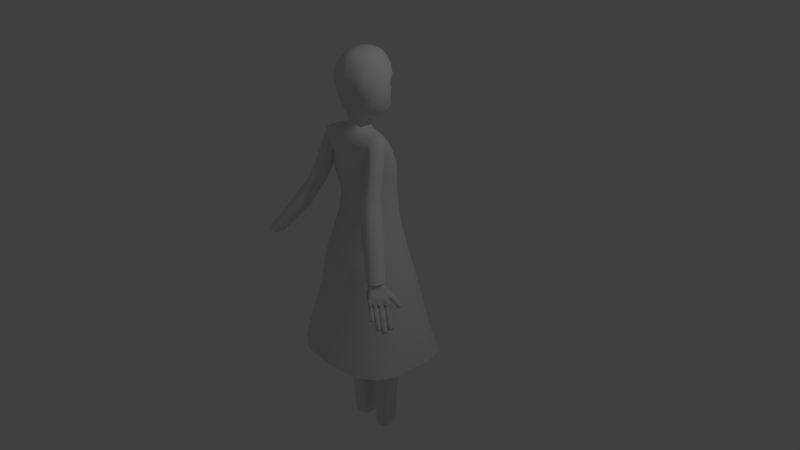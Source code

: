 # Source: girl4.2.blend  (saved by Blender 2.76.0; exported with 4.5.12 LTS)
import bpy
from mathutils import Matrix  # noqa: F401  (used for matrix-valued properties, if any)

bpy.ops.wm.read_factory_settings(use_empty=True)
scene = bpy.context.scene
scene.name = 'Scene'

# ---- collections
col_collection_1 = bpy.data.collections.new('Collection 1'); scene.collection.children.link(col_collection_1)

# ---- world
world_world = bpy.data.worlds.new('World'); scene.world = world_world
world_world.color = (0.05088, 0.05088, 0.05088)
world_world.use_sun_shadow = False
world_world.sun_shadow_jitter_overblur = 0.0
world_world.cycles.sampling_method = 'MANUAL'
world_world.cycles.sample_map_resolution = 256

# ---- cameras
cam_camera = bpy.data.cameras.new('Camera')
cam_camera.clip_end = 100.0
cam_camera.lens = 35.0
cam_camera.sensor_width = 32.0
cam_camera.sensor_height = 18.0
cam_camera.ortho_scale = 7.314
cam_camera.dof.focus_distance = 0.0
cam_camera.dof.aperture_fstop = 128.0

# ---- lights
light_lamp = bpy.data.lights.new('Lamp', 'POINT')
light_lamp.transmission_factor = 0.0
light_lamp.cutoff_distance = 30.0
light_lamp.energy = 100.0
light_lamp.shadow_buffer_clip_start = 1.001
light_lamp.shadow_soft_size = 0.1
light_lamp.shadow_maximum_resolution = 0.006
light_lamp.use_absolute_resolution = True
light_lamp.cycles.use_multiple_importance_sampling = False

# ---- meshes
me_plane_002 = bpy.data.meshes.new('Plane.002')
me_plane_002.from_pydata([(1.186, 0.02748, 0.625), (1.113, 0.1311, 0.6585), (1.161, 0.009783, 0.6253), (1.086, 0.1141, 0.6664), (1.15, -0.005424, 0.6427), (1.074, 0.09885, 0.6838), (1.158, -0.009232, 0.667), (1.082, 0.09504, 0.7081), (1.181, 0.0005885, 0.6839), (1.109, 0.0972, 0.7272), (1.205, 0.01829, 0.6836), (1.129, 0.1226, 0.7247), (1.216, 0.03349, 0.6662), (1.141, 0.1378, 0.7073), (1.208, 0.0373, 0.6419), (1.133, 0.1416, 0.683), (1.14, 0.0924, 0.6496), (1.184, 0.01214, 0.6536), (1.121, 0.07752, 0.652), (1.109, 0.06184, 0.6699), (1.118, 0.05791, 0.695), (1.135, 0.06467, 0.7104), (1.16, 0.08292, 0.71), (1.172, 0.0986, 0.6921), (1.164, 0.1025, 0.667), (1.14, 0.04215, 0.638), (1.129, 0.02677, 0.6556), (1.137, 0.02292, 0.6801), (1.158, 0.032, 0.6967), (1.183, 0.04989, 0.6964), (1.194, 0.06527, 0.6788), (1.186, 0.06912, 0.6542), (1.163, 0.05919, 0.6371), (1.147, 0.02951, 0.6331), (1.136, 0.0143, 0.6505), (1.144, 0.01049, 0.6748), (1.166, 0.02031, 0.6917), (1.19, 0.03801, 0.6913), (1.202, 0.05322, 0.6739), (1.194, 0.05703, 0.6497), (1.171, 0.0472, 0.6327), (1.191, 0.03723, 0.686), (1.203, 0.02145, 0.6798), (1.212, 0.03362, 0.6658), (1.2, 0.0494, 0.6721), (1.205, 0.03667, 0.6464), (1.194, 0.05245, 0.6526), (1.194, 0.0397, 0.6909), (1.207, 0.02116, 0.6836), (1.218, 0.03545, 0.6672), (1.205, 0.05398, 0.6745), (1.211, 0.03903, 0.6444), (1.197, 0.05756, 0.6517), (1.165, 0.05537, 0.636), (1.141, 0.03768, 0.6363), (1.13, 0.02247, 0.6537), (1.138, 0.01866, 0.678), (1.16, 0.02848, 0.6949), (1.185, 0.04618, 0.6946), (1.196, 0.06139, 0.6772), (1.188, 0.0652, 0.6529), (1.161, 0.06152, 0.6384), (1.137, 0.04382, 0.6387), (1.125, 0.02862, 0.6561), (1.133, 0.02481, 0.6804), (1.156, 0.03463, 0.6973), (1.18, 0.05233, 0.697), (1.192, 0.06753, 0.6796), (1.184, 0.07134, 0.6553), (1.143, 0.08652, 0.6482), (1.119, 0.06882, 0.6486), (1.107, 0.05361, 0.666), (1.115, 0.0498, 0.6903), (1.138, 0.05962, 0.7072), (1.162, 0.07732, 0.7068), (1.173, 0.09253, 0.6894), (1.166, 0.09634, 0.6652), (1.136, 0.09561, 0.6518), (1.101, 0.0627, 0.6696), (1.131, 0.06872, 0.7108), (1.112, 0.07791, 0.6522), (1.108, 0.0589, 0.6938), (1.155, 0.08641, 0.7104), (1.167, 0.1016, 0.693), (1.159, 0.1054, 0.6687), (1.246, -0.1897, 0.821), (1.135, 0.03952, 0.7567), (1.219, -0.2027, 0.8221), (1.107, 0.02655, 0.7578), (1.2, -0.2065, 0.8412), (1.083, 0.01947, 0.7749), (1.201, -0.1989, 0.8671), (1.083, 0.03024, 0.8121), (1.221, -0.1844, 0.8847), (1.107, 0.04397, 0.8201), (1.248, -0.1714, 0.8837), (1.136, 0.05786, 0.8194), (1.267, -0.1676, 0.8646), (1.155, 0.06166, 0.8003), (1.266, -0.1752, 0.8386), (1.154, 0.05407, 0.7744), (1.179, -0.04875, 0.781), (1.235, -0.1908, 0.8536), (1.157, -0.05876, 0.7841), (1.138, -0.06268, 0.8038), (1.138, -0.05484, 0.8306), (1.153, -0.04321, 0.8468), (1.181, -0.02983, 0.8457), (1.2, -0.02591, 0.826), (1.2, -0.03375, 0.7992), (1.187, -0.1329, 0.8031), (1.168, -0.1368, 0.8224), (1.169, -0.1291, 0.8486), (1.187, -0.1152, 0.8659), (1.215, -0.1021, 0.8649), (1.234, -0.09827, 0.8456), (1.233, -0.1059, 0.8193), (1.213, -0.1207, 0.8015), (1.198, -0.1593, 0.8099), (1.179, -0.1631, 0.829), (1.18, -0.1555, 0.855), (1.2, -0.141, 0.8726), (1.227, -0.128, 0.8715), (1.246, -0.1242, 0.8524), (1.245, -0.1318, 0.8265), (1.225, -0.1464, 0.8089), (1.23, -0.1334, 0.8678), (1.246, -0.1681, 0.8776), (1.262, -0.1651, 0.8623), (1.245, -0.1304, 0.8525), (1.261, -0.1712, 0.8415), (1.244, -0.1365, 0.8318), (1.231, -0.1277, 0.8716), (1.251, -0.1685, 0.883), (1.268, -0.1649, 0.8651), (1.249, -0.1242, 0.8536), (1.268, -0.172, 0.8407), (1.248, -0.1313, 0.8292), (1.217, -0.1284, 0.8038), (1.189, -0.1414, 0.8049), (1.171, -0.1452, 0.824), (1.171, -0.1376, 0.8499), (1.191, -0.123, 0.8676), (1.218, -0.1101, 0.8665), (1.237, -0.1063, 0.8474), (1.236, -0.1139, 0.8214), (1.21, -0.1149, 0.8), (1.183, -0.1279, 0.8011), (1.164, -0.1317, 0.8202), (1.165, -0.1241, 0.8461), (1.184, -0.1095, 0.8638), (1.212, -0.09654, 0.8627), (1.23, -0.09274, 0.8436), (1.23, -0.1003, 0.8177), (1.183, -0.05993, 0.7846), (1.156, -0.07291, 0.7857), (1.137, -0.07671, 0.8048), (1.138, -0.06911, 0.8307), (1.158, -0.05456, 0.8484), (1.185, -0.04159, 0.8473), (1.204, -0.03779, 0.8282), (1.203, -0.04539, 0.8022), (1.173, -0.03994, 0.779), (1.127, -0.05672, 0.7992), (1.148, -0.03457, 0.8428), (1.146, -0.05292, 0.7801), (1.128, -0.04912, 0.8251), (1.175, -0.0216, 0.8417), (1.194, -0.0178, 0.8226), (1.193, -0.0254, 0.7966), (1.117, -0.06845, 0.9886), (1.05, 0.06851, 0.9484), (1.092, -0.08053, 0.9885), (1.029, 0.05568, 0.94), (1.076, -0.08426, 1.004), (0.9997, 0.05728, 0.9609), (1.078, -0.07746, 1.025), (1.007, 0.06737, 0.9843), (1.096, -0.06411, 1.04), (1.026, 0.08071, 0.9995), (1.121, -0.05203, 1.04), (1.05, 0.09279, 0.9996), (1.137, -0.0483, 1.025), (1.067, 0.09652, 0.9846), (1.136, -0.0551, 1.004), (1.065, 0.08972, 0.9632), (1.075, 0.02077, 0.9632), (1.107, -0.06878, 1.015), (1.055, 0.01143, 0.965), (1.038, 0.007586, 0.9805), (1.04, 0.0146, 1.003), (1.054, 0.02525, 1.016), (1.079, 0.03771, 1.016), (1.096, 0.04156, 1.001), (1.094, 0.03454, 0.9789), (1.073, -0.03618, 0.9766), (1.056, -0.03996, 0.9918), (1.058, -0.03308, 1.013), (1.075, -0.02037, 1.028), (1.1, -0.008153, 1.028), (1.117, -0.00438, 1.013), (1.115, -0.01126, 0.9916), (1.096, -0.02476, 0.9762), (1.079, -0.05314, 0.9808), (1.063, -0.05687, 0.9958), (1.064, -0.05007, 1.017), (1.083, -0.03672, 1.032), (1.108, -0.02464, 1.033), (1.124, -0.02091, 1.017), (1.122, -0.02771, 0.9961), (1.104, -0.04106, 0.9809), (1.109, -0.02833, 1.029), (1.12, -0.05026, 1.035), (1.133, -0.04727, 1.023), (1.122, -0.02535, 1.017), (1.132, -0.05272, 1.006), (1.121, -0.03079, 1.0), (1.111, -0.02398, 1.033), (1.124, -0.04972, 1.04), (1.139, -0.04622, 1.026), (1.126, -0.02048, 1.018), (1.137, -0.05261, 1.006), (1.125, -0.02687, 0.9984), (1.098, -0.02971, 0.9777), (1.073, -0.04179, 0.9776), (1.057, -0.04552, 0.9926), (1.059, -0.03872, 1.014), (1.077, -0.02537, 1.029), (1.102, -0.01329, 1.029), (1.118, -0.009561, 1.014), (1.117, -0.01636, 0.9929), (1.094, -0.02117, 0.9753), (1.069, -0.03325, 0.9752), (1.053, -0.03698, 0.9903), (1.055, -0.03018, 1.012), (1.073, -0.01683, 1.027), (1.098, -0.004755, 1.027), (1.114, -0.001024, 1.012), (1.113, -0.007825, 0.9905), (1.077, 0.01354, 0.9656), (1.052, 0.001465, 0.9655), (1.036, -0.002266, 0.9805), (1.038, 0.004535, 1.002), (1.056, 0.01788, 1.017), (1.081, 0.02996, 1.017), (1.097, 0.03369, 1.002), (1.096, 0.02689, 0.9808), (1.071, 0.02617, 0.9621), (1.03, 0.01036, 0.977), (1.05, 0.03051, 1.014), (1.046, 0.01409, 0.9619), (1.031, 0.01716, 0.9984), (1.075, 0.04259, 1.014), (1.091, 0.04632, 0.9986), (1.089, 0.03952, 0.9773), (1.19, -0.1739, 0.9526), (1.078, 0.05218, 0.8881), (1.165, -0.186, 0.9537), (1.056, 0.03884, 0.8796), (1.147, -0.1895, 0.9719), (1.03, 0.03668, 0.9056), (1.148, -0.1824, 0.9965), (1.137, 0.04104, 0.7577), (1.166, -0.1688, 1.013), (1.086, 0.03176, 0.813), (1.191, -0.1567, 1.012), (1.08, 0.07274, 0.9476), (1.209, -0.1532, 0.9938), (1.097, 0.07625, 0.9294), (1.209, -0.1603, 0.9692), (1.097, 0.06913, 0.9049), (1.123, -0.03283, 0.9126), (1.179, -0.1751, 0.9836), (1.102, -0.04215, 0.9157), (1.084, -0.04577, 0.9344), (1.085, -0.03843, 0.9597), (1.098, -0.02758, 0.9749), (1.124, -0.01511, 0.9738), (1.143, -0.01149, 0.9551), (1.142, -0.01883, 0.9297), (1.133, -0.1162, 0.9347), (1.115, -0.1198, 0.9531), (1.115, -0.1126, 0.9779), (1.133, -0.09963, 0.9942), (1.158, -0.08741, 0.9931), (1.176, -0.08385, 0.9747), (1.176, -0.09105, 0.9499), (1.157, -0.1048, 0.9331), (1.144, -0.1426, 0.9416), (1.126, -0.1461, 0.9597), (1.127, -0.139, 0.9843), (1.145, -0.1254, 1.001), (1.17, -0.1133, 0.9998), (1.188, -0.1098, 0.9816), (1.187, -0.1169, 0.957), (1.169, -0.1305, 0.9405), (1.173, -0.1187, 0.9963), (1.19, -0.1534, 1.006), (1.204, -0.1506, 0.9915), (1.187, -0.1158, 0.9818), (1.204, -0.1563, 0.9719), (1.187, -0.1215, 0.9621), (1.174, -0.1131, 0.9998), (1.194, -0.1539, 1.011), (1.211, -0.1506, 0.9942), (1.191, -0.1098, 0.9827), (1.21, -0.1573, 0.9711), (1.19, -0.1165, 0.9597), (1.16, -0.1125, 0.9354), (1.135, -0.1246, 0.9365), (1.117, -0.1281, 0.9547), (1.118, -0.121, 0.9793), (1.136, -0.1074, 0.9958), (1.162, -0.09533, 0.9947), (1.179, -0.09182, 0.9766), (1.179, -0.09893, 0.952), (1.154, -0.09898, 0.9316), (1.128, -0.1111, 0.9327), (1.111, -0.1146, 0.9509), (1.111, -0.1075, 0.9755), (1.129, -0.09389, 0.9921), (1.155, -0.0818, 0.9909), (1.173, -0.07829, 0.9728), (1.172, -0.08541, 0.9482), (1.127, -0.04398, 0.9162), (1.102, -0.05607, 0.9173), (1.084, -0.05958, 0.9355), (1.084, -0.05247, 0.9601), (1.103, -0.03889, 0.9766), (1.128, -0.0268, 0.9755), (1.146, -0.02329, 0.9573), (1.145, -0.03041, 0.9328), (1.117, -0.02397, 0.9106), (1.074, -0.03957, 0.9299), (1.093, -0.01888, 0.971), (1.092, -0.03606, 0.9117), (1.075, -0.03246, 0.9544), (1.118, -0.006797, 0.9699), (1.136, -0.003282, 0.9517), (1.136, -0.0104, 0.9272), (1.232, -0.2173, 0.8926), (1.11, 0.04549, 0.821), (1.204, -0.2302, 0.8943), (1.086, 0.02099, 0.7758), (1.185, -0.2339, 0.9151), (1.052, 0.02318, 0.8401), (1.185, -0.2261, 0.9427), (1.11, 0.02807, 0.7587), (1.204, -0.2115, 0.961), (1.133, 0.1154, 0.7889), (1.232, -0.1986, 0.9592), (1.105, 0.06172, 0.8863), (1.251, -0.1949, 0.9385), (1.124, 0.06538, 0.8655), (1.251, -0.2027, 0.9109), (1.124, 0.05764, 0.8379), (1.156, -0.05728, 0.8472), (1.219, -0.2187, 0.9277), (1.133, -0.06723, 0.851), (1.113, -0.071, 0.8724), (1.113, -0.06303, 0.9009), (1.127, -0.05134, 0.9177), (1.156, -0.03802, 0.9159), (1.176, -0.03424, 0.8945), (1.176, -0.04222, 0.8661), (1.168, -0.1511, 0.8727), (1.148, -0.1548, 0.8937), (1.148, -0.147, 0.9216), (1.166, -0.1331, 0.9396), (1.194, -0.12, 0.9378), (1.214, -0.1163, 0.9169), (1.214, -0.1241, 0.889), (1.194, -0.1389, 0.8705), (1.18, -0.181, 0.8805), (1.161, -0.1846, 0.9013), (1.161, -0.1769, 0.9289), (1.18, -0.1623, 0.9472), (1.208, -0.1494, 0.9454), (1.227, -0.1457, 0.9247), (1.227, -0.1534, 0.8971), (1.208, -0.168, 0.8788), (1.211, -0.1554, 0.9416), (1.23, -0.1948, 0.9526), (1.246, -0.1919, 0.936), (1.226, -0.1525, 0.925), (1.246, -0.1981, 0.9139), (1.226, -0.1587, 0.9029), (1.212, -0.1493, 0.9454), (1.235, -0.1955, 0.9584), (1.253, -0.1921, 0.9389), (1.23, -0.1458, 0.9259), (1.253, -0.1994, 0.913), (1.23, -0.1531, 0.9), (1.198, -0.1476, 0.8731), (1.17, -0.1606, 0.8748), (1.151, -0.1642, 0.8955), (1.151, -0.1565, 0.9231), (1.17, -0.1419, 0.9414), (1.198, -0.129, 0.9397), (1.217, -0.1253, 0.919), (1.217, -0.133, 0.8914), (1.19, -0.1323, 0.8688), (1.163, -0.1452, 0.8705), (1.143, -0.1489, 0.8912), (1.143, -0.1411, 0.9188), (1.163, -0.1265, 0.9371), (1.19, -0.1136, 0.9354), (1.21, -0.11, 0.9147), (1.21, -0.1177, 0.8871), (1.16, -0.0699, 0.8513), (1.132, -0.08281, 0.853), (1.113, -0.08648, 0.8738), (1.113, -0.07874, 0.9013), (1.132, -0.06414, 0.9196), (1.16, -0.05122, 0.9179), (1.179, -0.04756, 0.8972), (1.179, -0.05529, 0.8696), (1.149, -0.0472, 0.8449), (1.102, -0.06378, 0.8674), (1.121, -0.04144, 0.9133), (1.121, -0.06011, 0.8467), (1.102, -0.05604, 0.895), (1.149, -0.02852, 0.9116), (1.168, -0.02486, 0.8908), (1.168, -0.03259, 0.8632), (1.158, 0.06318, 0.8012), (1.157, 0.05559, 0.7753), (1.053, 0.07003, 0.9493), (1.031, 0.0572, 0.9409), (1.002, 0.0588, 0.9618), (1.01, 0.06889, 0.9852), (1.028, 0.08223, 1.0), (1.053, 0.09431, 1.001), (1.069, 0.09804, 0.9855), (1.112, 0.09327, 0.7453), (1.081, 0.0537, 0.8891), (1.058, 0.04035, 0.8805), (1.032, 0.0382, 0.9065), (1.061, 0.08398, 0.8007), (1.1, 0.07777, 0.9304), (1.096, 0.09903, 0.814), (1.055, 0.0247, 0.841), (1.066, 0.07649, 0.7655), (1.127, 0.0669, 0.8664), (1.085, 0.08029, 0.7464), (1.132, 0.1078, 0.7629), (1.039, 0.1288, 0.9409), (1.006, 0.1094, 0.9286), (0.9828, 0.1143, 0.9515), (0.9844, 0.1211, 0.9729), (1.003, 0.1345, 0.9881), (1.028, 0.1465, 0.9882), (1.044, 0.1503, 0.9731), (1.06, 0.1086, 0.8783), (1.033, 0.09258, 0.8681), (1.013, 0.09371, 0.8962), (1.075, 0.13, 0.918), (1.035, 0.08021, 0.8307), (1.102, 0.1191, 0.8541), (1.114, 0.1512, 0.7815), (1.101, 0.1054, 0.7347), (1.023, 0.1175, 0.8177), (1.093, 0.1582, 0.8422), (1.053, 0.1131, 0.7521), (1.064, 0.1123, 0.7302), (1.111, 0.1399, 0.7468), (1.041, 0.1743, 0.9328), (0.9904, 0.1447, 0.9144), (1.077, 0.1843, 0.8299), (0.986, 0.1707, 0.9797), (1.099, 0.1783, 0.7722), (1.013, 0.1496, 0.8179), (1.112, 0.1025, 0.7316), (1.034, 0.1402, 0.7492), (1.039, 0.1362, 0.7254), (1.11, 0.1776, 0.7504), (1.027, 0.202, 0.9228), (0.977, 0.1724, 0.9047), (0.9765, 0.2023, 0.9769), (1.015, 0.2686, 0.7051), (0.9723, 0.2516, 0.7182), (1.062, 0.2146, 0.8228), (1.085, 0.2092, 0.7655), (0.9999, 0.1813, 0.8116), (1.048, 0.2017, 0.6977), (1.021, 0.1718, 0.743), (1.026, 0.1722, 0.7116), (1.072, 0.2154, 0.7054), (1.012, 0.2302, 0.908), (0.9684, 0.2032, 0.8874), (0.9549, 0.2268, 0.96), (0.9603, 0.2663, 0.79), (1.038, 0.2936, 0.7534), (1.041, 0.2531, 0.8096), (1.065, 0.2502, 0.7604), (0.9735, 0.2172, 0.7995), (1.038, 0.224, 0.7126), (0.9962, 0.2088, 0.7315), (0.9881, 0.2671, 0.8949), (0.9419, 0.2391, 0.8753), (0.9461, 0.2659, 0.9286), (1.017, 0.2959, 0.7964), (1.078, 0.1044, 0.7285), (1.127, 0.1315, 0.7404), (1.054, 0.1283, 0.7237), (1.116, 0.1623, 0.7366), (1.087, 0.1685, 0.6676), (1.05, 0.1576, 0.6931), (1.107, 0.1831, 0.6852), (0.9642, 0.3099, 0.8817), (0.9176, 0.282, 0.863), (0.9234, 0.3085, 0.9123)], [], [(77, 80, 3, 1), (80, 78, 5, 3), (78, 81, 7, 5), (81, 79, 9, 7), (79, 82, 11, 9), (82, 83, 13, 11), (83, 84, 15, 13), (84, 77, 1, 15), (75, 76, 24, 23), (12, 17, 0, 14), (2, 0, 17, 4), (76, 69, 16, 24), (4, 17, 8, 6), (10, 8, 17, 12), (74, 75, 23, 22), (73, 74, 22, 21), (72, 73, 21, 20), (71, 72, 20, 19), (70, 71, 19, 18), (69, 70, 18, 16), (53, 54, 25, 32), (54, 55, 26, 25), (55, 56, 27, 26), (56, 57, 28, 27), (57, 58, 29, 28), (58, 59, 30, 29), (60, 53, 32, 31), (59, 60, 31, 30), (10, 42, 41, 37), (14, 0, 40, 39), (37, 41, 44, 38), (8, 10, 37, 36), (6, 8, 36, 35), (4, 6, 35, 34), (2, 4, 34, 33), (0, 2, 33, 40), (45, 51, 49, 43), (44, 50, 52, 46), (38, 44, 46, 39), (12, 43, 42, 10), (39, 46, 45, 14), (14, 45, 43, 12), (49, 51, 52, 50), (48, 49, 50, 47), (43, 49, 48, 42), (41, 47, 50, 44), (46, 52, 51, 45), (42, 48, 47, 41), (38, 39, 60, 59), (39, 40, 53, 60), (37, 38, 59, 58), (36, 37, 58, 57), (35, 36, 57, 56), (34, 35, 56, 55), (33, 34, 55, 54), (40, 33, 54, 53), (32, 25, 62, 61), (25, 26, 63, 62), (26, 27, 64, 63), (27, 28, 65, 64), (28, 29, 66, 65), (29, 30, 67, 66), (31, 32, 61, 68), (30, 31, 68, 67), (61, 62, 70, 69), (62, 63, 71, 70), (63, 64, 72, 71), (64, 65, 73, 72), (65, 66, 74, 73), (66, 67, 75, 74), (68, 61, 69, 76), (67, 68, 76, 75), (24, 16, 77, 84), (23, 24, 84, 83), (22, 23, 83, 82), (21, 22, 82, 79), (20, 21, 79, 81), (19, 20, 81, 78), (18, 19, 78, 80), (16, 18, 80, 77), (162, 165, 88, 86), (165, 163, 90, 88), (163, 166, 92, 90), (166, 164, 94, 92), (164, 167, 96, 94), (167, 168, 98, 96), (168, 169, 100, 98), (169, 162, 86, 100), (160, 161, 109, 108), (97, 102, 85, 99), (87, 85, 102, 89), (161, 154, 101, 109), (89, 102, 93, 91), (95, 93, 102, 97), (159, 160, 108, 107), (158, 159, 107, 106), (157, 158, 106, 105), (156, 157, 105, 104), (155, 156, 104, 103), (154, 155, 103, 101), (138, 139, 110, 117), (139, 140, 111, 110), (140, 141, 112, 111), (141, 142, 113, 112), (142, 143, 114, 113), (143, 144, 115, 114), (145, 138, 117, 116), (144, 145, 116, 115), (95, 127, 126, 122), (99, 85, 125, 124), (122, 126, 129, 123), (93, 95, 122, 121), (91, 93, 121, 120), (89, 91, 120, 119), (87, 89, 119, 118), (85, 87, 118, 125), (130, 136, 134, 128), (129, 135, 137, 131), (123, 129, 131, 124), (97, 128, 127, 95), (124, 131, 130, 99), (99, 130, 128, 97), (134, 136, 137, 135), (133, 134, 135, 132), (128, 134, 133, 127), (126, 132, 135, 129), (131, 137, 136, 130), (127, 133, 132, 126), (123, 124, 145, 144), (124, 125, 138, 145), (122, 123, 144, 143), (121, 122, 143, 142), (120, 121, 142, 141), (119, 120, 141, 140), (118, 119, 140, 139), (125, 118, 139, 138), (117, 110, 147, 146), (110, 111, 148, 147), (111, 112, 149, 148), (112, 113, 150, 149), (113, 114, 151, 150), (114, 115, 152, 151), (116, 117, 146, 153), (115, 116, 153, 152), (146, 147, 155, 154), (147, 148, 156, 155), (148, 149, 157, 156), (149, 150, 158, 157), (150, 151, 159, 158), (151, 152, 160, 159), (153, 146, 154, 161), (152, 153, 161, 160), (109, 101, 162, 169), (108, 109, 169, 168), (107, 108, 168, 167), (106, 107, 167, 164), (105, 106, 164, 166), (104, 105, 166, 163), (103, 104, 163, 165), (101, 103, 165, 162), (247, 250, 173, 171), (250, 248, 175, 173), (248, 251, 177, 175), (251, 249, 179, 177), (249, 252, 181, 179), (252, 253, 183, 181), (253, 254, 185, 183), (254, 247, 171, 185), (245, 246, 194, 193), (182, 187, 170, 184), (172, 170, 187, 174), (246, 239, 186, 194), (174, 187, 178, 176), (180, 178, 187, 182), (244, 245, 193, 192), (243, 244, 192, 191), (242, 243, 191, 190), (241, 242, 190, 189), (240, 241, 189, 188), (239, 240, 188, 186), (223, 224, 195, 202), (224, 225, 196, 195), (225, 226, 197, 196), (226, 227, 198, 197), (227, 228, 199, 198), (228, 229, 200, 199), (230, 223, 202, 201), (229, 230, 201, 200), (180, 212, 211, 207), (184, 170, 210, 209), (207, 211, 214, 208), (178, 180, 207, 206), (176, 178, 206, 205), (174, 176, 205, 204), (172, 174, 204, 203), (170, 172, 203, 210), (215, 221, 219, 213), (214, 220, 222, 216), (208, 214, 216, 209), (182, 213, 212, 180), (209, 216, 215, 184), (184, 215, 213, 182), (219, 221, 222, 220), (218, 219, 220, 217), (213, 219, 218, 212), (211, 217, 220, 214), (216, 222, 221, 215), (212, 218, 217, 211), (208, 209, 230, 229), (209, 210, 223, 230), (207, 208, 229, 228), (206, 207, 228, 227), (205, 206, 227, 226), (204, 205, 226, 225), (203, 204, 225, 224), (210, 203, 224, 223), (202, 195, 232, 231), (195, 196, 233, 232), (196, 197, 234, 233), (197, 198, 235, 234), (198, 199, 236, 235), (199, 200, 237, 236), (201, 202, 231, 238), (200, 201, 238, 237), (231, 232, 240, 239), (232, 233, 241, 240), (233, 234, 242, 241), (234, 235, 243, 242), (235, 236, 244, 243), (236, 237, 245, 244), (238, 231, 239, 246), (237, 238, 246, 245), (194, 186, 247, 254), (193, 194, 254, 253), (192, 193, 253, 252), (191, 192, 252, 249), (190, 191, 249, 251), (189, 190, 251, 248), (188, 189, 248, 250), (186, 188, 250, 247), (332, 335, 258, 256), (335, 333, 260, 258), (171, 427, 185), (417, 420, 92, 94), (420, 418, 345, 92), (337, 338, 268, 266), (338, 339, 270, 268), (339, 332, 256, 270), (330, 331, 279, 278), (267, 272, 255, 269), (257, 255, 272, 259), (331, 324, 271, 279), (259, 272, 263, 261), (265, 263, 272, 267), (329, 330, 278, 277), (328, 329, 277, 276), (327, 328, 276, 275), (326, 327, 275, 274), (325, 326, 274, 273), (324, 325, 273, 271), (308, 309, 280, 287), (309, 310, 281, 280), (310, 311, 282, 281), (311, 312, 283, 282), (312, 313, 284, 283), (313, 314, 285, 284), (315, 308, 287, 286), (314, 315, 286, 285), (265, 297, 296, 292), (269, 255, 295, 294), (292, 296, 299, 293), (263, 265, 292, 291), (261, 263, 291, 290), (259, 261, 290, 289), (257, 259, 289, 288), (255, 257, 288, 295), (300, 306, 304, 298), (299, 305, 307, 301), (293, 299, 301, 294), (267, 298, 297, 265), (294, 301, 300, 269), (269, 300, 298, 267), (304, 306, 307, 305), (303, 304, 305, 302), (298, 304, 303, 297), (296, 302, 305, 299), (301, 307, 306, 300), (297, 303, 302, 296), (293, 294, 315, 314), (294, 295, 308, 315), (292, 293, 314, 313), (291, 292, 313, 312), (290, 291, 312, 311), (289, 290, 311, 310), (288, 289, 310, 309), (295, 288, 309, 308), (287, 280, 317, 316), (280, 281, 318, 317), (281, 282, 319, 318), (282, 283, 320, 319), (283, 284, 321, 320), (284, 285, 322, 321), (286, 287, 316, 323), (285, 286, 323, 322), (316, 317, 325, 324), (317, 318, 326, 325), (318, 319, 327, 326), (319, 320, 328, 327), (320, 321, 329, 328), (321, 322, 330, 329), (323, 316, 324, 331), (322, 323, 331, 330), (279, 271, 332, 339), (278, 279, 339, 338), (277, 278, 338, 337), (276, 277, 337, 334), (275, 276, 334, 336), (274, 275, 336, 333), (273, 274, 333, 335), (271, 273, 335, 332), (334, 337, 266, 171), (421, 419, 256, 258), (336, 334, 171, 173), (424, 417, 94, 355), (418, 421, 258, 345), (422, 423, 353, 351), (423, 424, 355, 353), (345, 441, 264, 92), (415, 416, 364, 363), (352, 357, 340, 354), (342, 340, 357, 344), (416, 409, 356, 364), (344, 357, 348, 346), (350, 348, 357, 352), (414, 415, 363, 362), (413, 414, 362, 361), (412, 413, 361, 360), (411, 412, 360, 359), (410, 411, 359, 358), (409, 410, 358, 356), (393, 394, 365, 372), (394, 395, 366, 365), (395, 396, 367, 366), (396, 397, 368, 367), (397, 398, 369, 368), (398, 399, 370, 369), (400, 393, 372, 371), (399, 400, 371, 370), (350, 382, 381, 377), (354, 340, 380, 379), (377, 381, 384, 378), (348, 350, 377, 376), (346, 348, 376, 375), (344, 346, 375, 374), (342, 344, 374, 373), (340, 342, 373, 380), (385, 391, 389, 383), (384, 390, 392, 386), (378, 384, 386, 379), (352, 383, 382, 350), (379, 386, 385, 354), (354, 385, 383, 352), (389, 391, 392, 390), (388, 389, 390, 387), (383, 389, 388, 382), (381, 387, 390, 384), (386, 392, 391, 385), (382, 388, 387, 381), (378, 379, 400, 399), (379, 380, 393, 400), (377, 378, 399, 398), (376, 377, 398, 397), (375, 376, 397, 396), (374, 375, 396, 395), (373, 374, 395, 394), (380, 373, 394, 393), (372, 365, 402, 401), (365, 366, 403, 402), (366, 367, 404, 403), (367, 368, 405, 404), (368, 369, 406, 405), (369, 370, 407, 406), (371, 372, 401, 408), (370, 371, 408, 407), (401, 402, 410, 409), (402, 403, 411, 410), (403, 404, 412, 411), (404, 405, 413, 412), (405, 406, 414, 413), (406, 407, 415, 414), (408, 401, 409, 416), (407, 408, 416, 415), (364, 356, 417, 424), (363, 364, 424, 423), (362, 363, 423, 422), (361, 362, 422, 419), (360, 361, 419, 421), (359, 360, 421, 418), (358, 359, 418, 420), (356, 358, 420, 417), (333, 336, 173, 260), (419, 422, 351, 256), (173, 428, 437, 260), (179, 431, 430, 177), (90, 343, 347, 88), (100, 426, 425, 98), (185, 427, 433, 183), (256, 435, 270), (270, 435, 439, 268), (175, 429, 428, 173), (347, 444, 434, 262), (258, 436, 441, 345), (355, 341, 443, 353), (353, 443, 435, 351), (260, 437, 436, 258), (266, 427, 171), (181, 432, 431, 179), (92, 264, 343, 90), (86, 262, 426, 100), (351, 435, 256), (177, 430, 429, 175), (432, 451, 450, 431), (88, 347, 262, 86), (94, 341, 355), (268, 439, 427, 266), (183, 433, 432, 181), (96, 341, 94), (98, 425, 341, 96), (441, 457, 438, 264), (443, 458, 453, 435), (433, 452, 451, 432), (426, 445, 349, 425), (439, 456, 446, 427), (343, 442, 444, 347), (262, 434, 445, 426), (437, 455, 454, 436), (427, 446, 452, 433), (429, 448, 447, 428), (425, 349, 440, 341), (430, 449, 448, 429), (436, 454, 457, 441), (264, 438, 442, 343), (341, 440, 458, 443), (431, 450, 449, 430), (428, 447, 455, 437), (435, 453, 456, 439), (458, 462, 453), (453, 462, 466, 456), (465, 475, 470, 459), (442, 463, 464, 444), (447, 467, 455), (455, 467, 461, 454), (445, 465, 459, 349), (349, 459, 462, 440), (438, 461, 463, 442), (469, 478, 477, 467), (454, 461, 457), (495, 491, 480, 497), (462, 468, 476, 466), (444, 464, 460, 434), (456, 466, 446), (434, 460, 465, 445), (451, 469, 450), (446, 466, 452), (440, 462, 458), (449, 469, 467, 448), (448, 467, 447), (457, 461, 438), (459, 470, 468, 462), (464, 502, 472, 460), (467, 477, 471, 461), (497, 480, 479, 496), (461, 471, 473, 463), (484, 506, 507, 486), (463, 473, 474, 464), (452, 466, 469, 451), (477, 489, 483, 471), (471, 483, 485, 473), (465, 503, 505, 475), (478, 490, 489, 477), (474, 504, 502, 464), (468, 481, 488, 476), (475, 487, 482, 470), (470, 482, 481, 468), (473, 485, 486, 474), (494, 492, 501, 493), (498, 509, 511, 500), (493, 501, 509, 498), (483, 495, 497, 485), (489, 499, 495, 483), (490, 500, 499, 489), (486, 496, 484), (481, 493, 498, 488), (485, 497, 496, 486), (482, 494, 493, 481), (488, 498, 500, 490), (475, 505, 508, 487), (486, 507, 504, 474), (460, 472, 503, 465), (487, 508, 506, 484), (505, 13, 15, 508), (507, 3, 5, 504), (504, 5, 7, 502), (503, 11, 13, 505), (506, 1, 3, 507), (472, 9, 11, 503), (502, 7, 9, 472), (508, 15, 1, 506), (450, 469, 449), (466, 476, 478, 469), (500, 511, 510, 499), (476, 488, 490, 478), (499, 510, 491, 495), (484, 496, 487), (496, 479, 492, 494), (487, 496, 494, 482)])
me_plane_002.polygons.foreach_set('use_smooth', [True] * 516)
me_plane_002.use_remesh_preserve_volume = False
me_plane_002.use_remesh_preserve_attributes = False
me_plane_002.use_mirror_vertex_groups = False
me_plane_002.update()
me_plane_001 = bpy.data.meshes.new('Plane.001')
me_plane_001.from_pydata([(0.3266, 0.2057, -0.111), (0.2213, 0.2037, -0.1732), (0.06412, 0.2034, -0.1751), (0.0, 0.2022, -0.181), (0.3563, 0.2085, -0.0308), (0.2152, 0.2093, 0.2789), (0.05972, 0.2093, 0.2899), (0.0, 0.2092, 0.2849), (0.3319, 0.2094, 0.2474), (0.3499, 0.2092, 0.153), (0.3539, 0.2091, 0.09976), (0.3467, 0.05288, -0.1328), (0.2168, 0.05229, -0.1926), (0.06247, 0.05204, -0.2115), (0.0, 0.05123, -0.1992), (0.4331, 0.05561, -0.04321), (0.2203, 0.0562, 0.3393), (0.04781, 0.05619, 0.3111), (0.0, 0.05608, 0.2942), (0.3775, 0.05622, 0.2488), (0.4158, 0.05608, 0.1497), (0.4324, 0.05605, 0.09381), (0.09093, -0.03912, -0.1176), (0.04088, -0.0393, -0.1312), (0.0, -0.03989, -0.1472), (0.1153, -0.0363, 0.2247), (0.03722, -0.03631, 0.2331), (0.0, -0.03639, 0.2393), (0.06273, -0.084, -0.03631), (0.04815, -0.0841, -0.04322), (0.0, -0.06333, -0.05133), (0.04993, -0.08257, 0.1376), (0.05053, -0.08257, 0.1418), (0.0, -0.06155, 0.145), (0.06196, -0.1124, 0.04987), (0.038, -0.1124, 0.04928), (0.0, -0.09145, 0.04816), (0.3377, -0.09078, -0.1551), (0.2078, -0.09089, -0.2079), (0.4241, -0.09027, -0.06551), (0.2113, -0.09016, 0.2595), (0.3685, -0.09016, 0.2265), (0.4068, -0.09018, 0.1274), (0.4234, -0.09019, 0.07152), (0.08194, -0.1079, -0.1399), (0.1063, -0.1074, 0.2024), (0.05375, -0.1163, -0.0586), (0.04094, -0.116, 0.1153), (0.05298, -0.1215, 0.02758), (0.3373, -0.1774, -0.1596), (0.2075, -0.1775, -0.2076), (0.4237, -0.1772, -0.07006), (0.2109, -0.1771, 0.2549), (0.3682, -0.1771, 0.2219), (0.4064, -0.1772, 0.1228), (0.423, -0.1772, 0.06697), (0.08158, -0.185, -0.1444), (0.106, -0.1847, 0.1979), (0.05338, -0.1886, -0.06315), (0.04058, -0.1885, 0.1107), (0.05261, -0.191, 0.02303), (0.3297, -0.3025, -0.1514), (0.2055, -0.3026, -0.1973), (0.4123, -0.3023, -0.06573), (0.2088, -0.3023, 0.2451), (0.3592, -0.3023, 0.2136), (0.3958, -0.3023, 0.1188), (0.4117, -0.3023, 0.06534), (0.08508, -0.3097, -0.1369), (0.1084, -0.3095, 0.1905), (0.05812, -0.3133, -0.05912), (0.04587, -0.3131, 0.1072), (0.05738, -0.3155, 0.02331), (0.332, -0.4233, -0.1455), (0.2118, -0.4234, -0.19), (0.412, -0.4231, -0.06266), (0.215, -0.4231, 0.2382), (0.3606, -0.4231, 0.2076), (0.396, -0.4231, 0.1159), (0.4114, -0.4231, 0.06418), (0.09529, -0.4303, -0.1315), (0.1179, -0.4301, 0.1853), (0.06919, -0.4337, -0.05627), (0.05733, -0.4336, 0.1047), (0.06848, -0.4359, 0.02351), (0.3251, -0.936, -0.1338), (0.213, -0.936, -0.1752), (0.3997, -0.9358, -0.05647), (0.2159, -0.9357, 0.2242), (0.3517, -0.9357, 0.1957), (0.3848, -0.9358, 0.1101), (0.3991, -0.9358, 0.06185), (0.1043, -0.9425, -0.1207), (0.1253, -0.9423, 0.1749), (0.07993, -0.9457, -0.05051), (0.06887, -0.9456, 0.09961), (0.07926, -0.9477, 0.02391), (0.3188, -1.197, -0.1441), (0.214, -1.197, -0.1828), (0.3885, -1.197, -0.07185), (0.2168, -1.197, 0.1904), (0.3437, -1.197, 0.1638), (0.3746, -1.197, 0.08379), (0.3879, -1.197, 0.03871), (0.1124, -1.199, -0.1319), (0.1321, -1.199, 0.1443), (0.08969, -1.2, -0.06628), (0.07935, -1.2, 0.07401), (0.08906, -1.201, 0.003259), (0.3129, -1.254, -0.1623), (0.215, -1.254, -0.1985), (0.378, -1.254, -0.09484), (0.2176, -1.254, 0.1767), (0.3361, -1.254, 0.1252), (0.3649, -1.254, 0.05053), (0.3774, -1.254, 0.008422), (0.1201, -1.256, -0.1509), (0.1385, -1.256, 0.1071), (0.07904, -1.257, -0.08963), (0.06692, -1.257, 0.04138), (0.07355, -1.258, -0.02469), (0.3077, -1.324, -0.14), (0.2024, -1.324, -0.1956), (0.3778, -1.324, -0.06741), (0.2052, -1.324, 0.1961), (0.3327, -1.324, 0.1694), (0.3637, -1.324, 0.089), (0.3772, -1.324, 0.04369), (0.1004, -1.326, -0.1277), (0.1201, -1.326, 0.1498), (0.0775, -1.327, -0.06181), (0.06711, -1.327, 0.07916), (0.07687, -1.328, 0.008068), (0.3253, -1.583, -0.1342), (0.2129, -1.583, -0.1757), (0.4001, -1.583, -0.05668), (0.2159, -1.583, 0.2246), (0.352, -1.583, 0.1961), (0.3851, -1.583, 0.1103), (0.3995, -1.583, 0.06192), (0.104, -1.585, -0.1211), (0.1251, -1.585, 0.1752), (0.07956, -1.586, -0.0507), (0.06848, -1.586, 0.09978), (0.0789, -1.587, 0.02389), (0.3062, -1.836, -0.1115), (0.2094, -1.836, -0.1473), (0.3706, -1.836, -0.04475), (0.212, -1.836, 0.1976), (0.3292, -1.836, 0.173), (0.3577, -1.836, 0.09909), (0.3701, -1.836, 0.05743), (0.1155, -1.838, -0.1002), (0.1337, -1.838, 0.155), (0.09449, -1.839, -0.0396), (0.08494, -1.839, 0.09005), (0.09391, -1.84, 0.02466), (0.2916, -2.084, -0.09656), (0.2051, -2.084, -0.1285), (0.3492, -2.084, -0.03687), (0.2074, -2.084, 0.1798), (0.3122, -2.084, 0.1578), (0.3377, -2.084, 0.0917), (0.3488, -2.084, 0.05446), (0.1212, -2.086, -0.08646), (0.1374, -2.086, 0.1417), (0.1024, -2.087, -0.03227), (0.09385, -2.086, 0.08362), (0.1019, -2.087, 0.02517), (0.2801, -2.262, -0.09656), (0.1936, -2.262, -0.1285), (0.3377, -2.262, -0.03687), (0.1959, -2.262, 0.1798), (0.3007, -2.262, 0.1578), (0.3262, -2.262, 0.0917), (0.3373, -2.262, 0.05446), (0.1097, -2.264, -0.08646), (0.1259, -2.264, 0.1417), (0.09087, -2.265, -0.03227), (0.08233, -2.265, 0.08362), (0.09036, -2.266, 0.02517), (0.2638, -2.544, -0.08847), (0.1829, -2.544, -0.1184), (0.3177, -2.544, -0.03261), (0.185, -2.544, 0.1701), (0.2831, -2.544, 0.1495), (0.307, -2.544, 0.08771), (0.3173, -2.544, 0.05285), (0.1043, -2.546, -0.07901), (0.1195, -2.546, 0.1345), (0.08674, -2.547, -0.02831), (0.07875, -2.547, 0.08014), (0.08626, -2.548, 0.02545)], [], [(4, 10, 21, 15), (8, 5, 16, 19), (0, 4, 15, 11), (1, 0, 11, 12), (9, 8, 19, 20), (5, 6, 17, 16), (2, 1, 12, 13), (10, 9, 20, 21), (6, 7, 18, 17), (3, 2, 13, 14), (16, 17, 26, 25), (14, 13, 23, 24), (17, 18, 27, 26), (13, 12, 22, 23), (26, 27, 33, 32), (24, 23, 29, 30), (25, 26, 32, 31), (23, 22, 28, 29), (29, 28, 34, 35), (30, 29, 35, 36), (32, 33, 36, 35), (31, 32, 35, 34), (31, 34, 48, 47), (21, 20, 42, 43), (25, 31, 47, 45), (15, 21, 43, 39), (16, 25, 45, 40), (28, 22, 44, 46), (19, 16, 40, 41), (22, 12, 38, 44), (11, 15, 39, 37), (34, 28, 46, 48), (12, 11, 37, 38), (20, 19, 41, 42), (40, 45, 57, 52), (42, 41, 53, 54), (48, 46, 58, 60), (38, 37, 49, 50), (44, 38, 50, 56), (43, 42, 54, 55), (47, 48, 60, 59), (37, 39, 51, 49), (45, 47, 59, 57), (39, 43, 55, 51), (41, 40, 52, 53), (46, 44, 56, 58), (58, 56, 68, 70), (52, 57, 69, 64), (54, 53, 65, 66), (60, 58, 70, 72), (50, 49, 61, 62), (56, 50, 62, 68), (55, 54, 66, 67), (59, 60, 72, 71), (49, 51, 63, 61), (57, 59, 71, 69), (51, 55, 67, 63), (53, 52, 64, 65), (65, 64, 76, 77), (70, 68, 80, 82), (64, 69, 81, 76), (66, 65, 77, 78), (72, 70, 82, 84), (62, 61, 73, 74), (68, 62, 74, 80), (67, 66, 78, 79), (71, 72, 84, 83), (61, 63, 75, 73), (69, 71, 83, 81), (63, 67, 79, 75), (77, 76, 88, 89), (82, 80, 92, 94), (76, 81, 93, 88), (78, 77, 89, 90), (84, 82, 94, 96), (74, 73, 85, 86), (80, 74, 86, 92), (79, 78, 90, 91), (83, 84, 96, 95), (73, 75, 87, 85), (81, 83, 95, 93), (75, 79, 91, 87), (87, 91, 103, 99), (89, 88, 100, 101), (94, 92, 104, 106), (88, 93, 105, 100), (90, 89, 101, 102), (96, 94, 106, 108), (86, 85, 97, 98), (92, 86, 98, 104), (91, 90, 102, 103), (95, 96, 108, 107), (85, 87, 99, 97), (93, 95, 107, 105), (99, 103, 115, 111), (101, 100, 112, 113), (106, 104, 116, 118), (100, 105, 117, 112), (102, 101, 113, 114), (108, 106, 118, 120), (98, 97, 109, 110), (104, 98, 110, 116), (103, 102, 114, 115), (107, 108, 120, 119), (97, 99, 111, 109), (105, 107, 119, 117), (117, 119, 131, 129), (111, 115, 127, 123), (113, 112, 124, 125), (118, 116, 128, 130), (112, 117, 129, 124), (114, 113, 125, 126), (120, 118, 130, 132), (110, 109, 121, 122), (116, 110, 122, 128), (115, 114, 126, 127), (119, 120, 132, 131), (109, 111, 123, 121), (121, 123, 135, 133), (129, 131, 143, 141), (123, 127, 139, 135), (125, 124, 136, 137), (130, 128, 140, 142), (124, 129, 141, 136), (126, 125, 137, 138), (132, 130, 142, 144), (122, 121, 133, 134), (128, 122, 134, 140), (127, 126, 138, 139), (131, 132, 144, 143), (143, 144, 156, 155), (133, 135, 147, 145), (141, 143, 155, 153), (135, 139, 151, 147), (137, 136, 148, 149), (142, 140, 152, 154), (136, 141, 153, 148), (138, 137, 149, 150), (144, 142, 154, 156), (134, 133, 145, 146), (140, 134, 146, 152), (139, 138, 150, 151), (151, 150, 162, 163), (155, 156, 168, 167), (145, 147, 159, 157), (153, 155, 167, 165), (147, 151, 163, 159), (149, 148, 160, 161), (154, 152, 164, 166), (148, 153, 165, 160), (150, 149, 161, 162), (156, 154, 166, 168), (146, 145, 157, 158), (152, 146, 158, 164), (163, 162, 174, 175), (167, 168, 180, 179), (157, 159, 171, 169), (165, 167, 179, 177), (159, 163, 175, 171), (161, 160, 172, 173), (166, 164, 176, 178), (160, 165, 177, 172), (162, 161, 173, 174), (168, 166, 178, 180), (158, 157, 169, 170), (164, 158, 170, 176), (176, 170, 182, 188), (175, 174, 186, 187), (179, 180, 192, 191), (169, 171, 183, 181), (177, 179, 191, 189), (171, 175, 187, 183), (173, 172, 184, 185), (178, 176, 188, 190), (172, 177, 189, 184), (174, 173, 185, 186), (180, 178, 190, 192), (170, 169, 181, 182)])
me_plane_001.polygons.foreach_set('use_smooth', [True] * 178)
me_plane_001.use_remesh_preserve_volume = False
me_plane_001.use_remesh_preserve_attributes = False
me_plane_001.use_mirror_vertex_groups = False
me_plane_001.update()
me_plane = bpy.data.meshes.new('Plane')
me_plane.from_pydata([(0.06374, 2.117, -0.2832), (0.03006, 1.996, -0.2687), (0.06065, 1.995, -0.2449), (0.03022, 2.115, -0.2814), (0.0, 1.993, -0.2718), (0.0, 2.104, -0.2733), (0.1283, 2.05, -0.2148), (0.07211, 2.006, -0.2292), (0.1627, 2.003, -0.189), (0.08965, 2.001, -0.2183), (0.0906, 1.958, -0.208), (0.08251, 1.987, -0.2086), (0.03757, 1.956, -0.2315), (0.03245, 1.983, -0.2541), (0.0, 1.959, -0.2456), (0.0, 1.982, -0.273), (0.04166, 2.132, -0.3033), (0.02936, 2.141, -0.3267), (0.0, 2.147, -0.3726), (0.08794, 2.141, -0.259), (0.03213, 2.17, -0.2874), (0.02351, 2.179, -0.3095), (0.0, 2.18, -0.3181), (0.03299, 2.206, -0.2118), (0.01525, 2.221, -0.2928), (0.0, 2.223, -0.3038), (0.04765, 2.321, -0.2792), (0.01886, 2.331, -0.3095), (0.0, 2.331, -0.3075), (0.07432, 2.227, -0.2161), (0.0769, 2.282, -0.2219), (0.104, 2.366, -0.2368), (0.122, 2.318, -0.1709), (0.2283, 2.355, -0.1502), (0.2141, 2.314, -0.1047), (0.3508, 2.274, -0.008604), (0.2376, 2.266, -0.0775), (0.3294, 2.187, -0.01651), (0.2412, 2.208, -0.08227), (0.2022, 2.113, -0.1415), (0.2137, 2.181, -0.1167), (0.1059, 2.17, -0.2562), (0.1224, 2.192, -0.2055), (0.3682, 2.182, 0.06372), (0.1724, 2.09, -0.1751), (0.1995, 2.009, -0.1418), (0.1187, 1.933, -0.1716), (0.0445, 1.92, -0.1935), (0.0, 1.91, -0.2111), (0.236, 2.016, -0.09188), (0.1398, 1.92, -0.1313), (0.05277, 1.895, -0.159), (0.0, 1.88, -0.1664), (0.2743, 2.016, -0.03049), (0.1734, 1.915, -0.0644), (0.05794, 1.888, -0.08526), (0.0, 1.866, -0.09897), (0.3026, 2.009, 0.03885), (0.1942, 1.93, 0.007701), (0.06304, 1.89, -0.007834), (0.0, 1.878, -0.02231), (0.05268, 2.41, -0.2838), (0.02107, 2.406, -0.2997), (0.0, 2.404, -0.302), (0.106, 2.413, -0.2484), (0.2304, 2.403, -0.1689), (0.3272, 2.361, -0.02101), (0.0514, 2.486, -0.2789), (0.02472, 2.484, -0.2786), (0.0, 2.483, -0.2857), (0.1047, 2.482, -0.2526), (0.2291, 2.47, -0.1513), (0.327, 2.437, -0.01505), (0.05708, 2.563, -0.2473), (0.028, 2.563, -0.2616), (0.0, 2.563, -0.2528), (0.1052, 2.557, -0.2108), (0.2157, 2.534, -0.1518), (0.3066, 2.49, -0.01049), (0.07246, 2.652, -0.1572), (0.04274, 2.658, -0.1659), (0.0, 2.662, -0.1749), (0.1253, 2.638, -0.1323), (0.1823, 2.61, -0.08485), (0.2838, 2.562, 0.0224), (0.07107, 2.711, -0.0536), (0.03769, 2.714, -0.05477), (0.0, 2.714, -0.05817), (0.1167, 2.704, -0.04534), (0.1634, 2.676, -0.01749), (0.2171, 2.628, 0.04851), (0.07175, 2.727, 0.06073), (0.04013, 2.732, 0.06088), (0.0, 2.738, 0.0588), (0.1092, 2.715, 0.0665), (0.1625, 2.681, 0.08303), (0.2258, 2.629, 0.07147), (0.06824, 2.704, 0.2221), (0.03433, 2.713, 0.2281), (0.0, 2.711, 0.2326), (0.1076, 2.692, 0.2138), (0.1683, 2.653, 0.1958), (0.2112, 2.62, 0.1823), (0.07762, 2.635, 0.3059), (0.04505, 2.643, 0.3177), (0.0, 2.642, 0.3231), (0.1152, 2.625, 0.2899), (0.1898, 2.619, 0.2525), (0.2423, 2.575, 0.221), (0.3671, 2.273, 0.07168), (0.3596, 2.347, 0.0799), (0.3366, 2.431, 0.08906), (0.3224, 2.481, 0.08854), (0.291, 2.56, 0.1027), (0.07721, 2.568, 0.3489), (0.04455, 2.562, 0.361), (0.0, 2.561, 0.3662), (0.1149, 2.577, 0.3325), (0.1895, 2.575, 0.2878), (0.2502, 2.551, 0.2536), (0.349, 2.175, 0.1288), (0.2938, 2.002, 0.1244), (0.07654, 2.459, 0.3886), (0.3497, 2.267, 0.1369), (0.3391, 2.34, 0.1449), (0.3339, 2.423, 0.1541), (0.3105, 2.474, 0.1536), (0.2918, 2.553, 0.1677), (0.04393, 2.459, 0.4024), (0.0, 2.456, 0.4068), (0.1142, 2.461, 0.3826), (0.1889, 2.463, 0.3611), (0.2877, 2.456, 0.2853), (0.07623, 2.409, 0.4011), (0.04361, 2.409, 0.407), (0.0, 2.405, 0.411), (0.1139, 2.411, 0.392), (0.1885, 2.409, 0.3674), (0.285, 2.416, 0.2901), (0.0757, 2.324, 0.3991), (0.04308, 2.324, 0.4001), (0.0, 2.321, 0.4041), (0.1134, 2.326, 0.3851), (0.188, 2.324, 0.3666), (0.3125, 2.331, 0.2832), (0.07522, 2.249, 0.3698), (0.04259, 2.249, 0.3772), (0.0, 2.245, 0.3812), (0.1129, 2.251, 0.3622), (0.1875, 2.249, 0.3338), (0.3079, 2.256, 0.2603), (0.07463, 2.158, 0.3387), (0.04201, 2.158, 0.3403), (0.0, 2.154, 0.3443), (0.1123, 2.159, 0.3253), (0.1944, 2.156, 0.3198), (0.314, 2.165, 0.2235), (0.07362, 1.999, 0.2954), (0.04099, 1.998, 0.3021), (0.0, 1.995, 0.3068), (0.1113, 2.0, 0.2877), (0.1859, 2.0, 0.2526), (0.2935, 2.006, 0.1852), (0.2032, 1.923, 0.06886), (0.1843, 1.915, 0.04976), (0.07759, 1.912, 0.04037), (0.0, 1.887, 0.02684), (0.1877, 1.962, 0.1181), (0.07122, 1.956, 0.2824), (0.03096, 1.956, 0.288), (0.0, 1.953, 0.2919), (0.1166, 1.957, 0.2659), (0.1774, 1.957, 0.2255), (0.2229, 1.962, 0.1724), (0.1012, 1.873, 0.09547), (0.07304, 1.872, 0.04825), (0.06358, 1.872, 0.03941), (0.0, 1.87, 0.02903), (0.1014, 1.879, 0.1183), (0.07554, 1.88, 0.2708), (0.02626, 1.88, 0.2762), (0.0, 1.88, 0.2803), (0.08825, 1.88, 0.2492), (0.09796, 1.88, 0.2248), (0.1001, 1.88, 0.1675), (0.1134, 1.818, 0.08103), (0.06836, 1.815, 0.04925), (0.05323, 1.814, 0.03878), (0.0, 1.811, 0.0265), (0.1137, 1.829, 0.1167), (0.07236, 1.831, 0.2972), (0.03551, 1.831, 0.2966), (0.0, 1.831, 0.3034), (0.09269, 1.831, 0.2664), (0.1082, 1.831, 0.2035), (0.1116, 1.83, 0.1679), (0.1235, 1.766, 0.07515), (0.0852, 1.766, 0.03828), (0.04843, 1.765, 0.02667), (0.0, 1.764, 0.04007), (0.1311, 1.77, 0.1131), (0.08404, 1.771, 0.3242), (0.04441, 1.771, 0.3376), (0.0, 1.771, 0.3429), (0.1127, 1.771, 0.271), (0.1263, 1.771, 0.2056), (0.1293, 1.771, 0.1432), (0.2675, 1.698, 0.04424), (0.2401, 1.697, 0.01945), (0.04742, 1.697, -0.01131), (0.0, 1.696, -0.01839), (0.3234, 1.712, 0.07991), (0.1614, 1.694, 0.3585), (0.0523, 1.703, 0.3786), (0.0, 1.702, 0.3853), (0.3091, 1.756, 0.2993), (0.3323, 1.76, 0.2027), (0.3373, 1.744, 0.1176), (0.3051, 1.619, 0.0006416), (0.2678, 1.601, -0.04352), (0.06817, 1.601, -0.05505), (0.0, 1.6, -0.05664), (0.3383, 1.637, 0.04865), (0.1785, 1.607, 0.3802), (0.06212, 1.607, 0.3901), (0.0, 1.607, 0.3975), (0.3323, 1.608, 0.3845), (0.3615, 1.647, 0.07264), (0.3305, 1.477, -0.04302), (0.2762, 1.476, -0.104), (0.06028, 1.476, -0.1232), (0.0, 1.475, -0.1293), (0.3413, 1.482, 0.04814), (0.1735, 1.482, 0.379), (0.06558, 1.482, 0.3908), (0.0, 1.482, 0.3996), (0.309, 1.451, 0.3221), (0.3318, 1.429, 0.1915), (0.337, 1.424, 0.07384), (0.3323, 1.316, -0.09664), (0.2769, 1.315, -0.1638), (0.07298, 1.315, -0.1849), (0.0, 1.314, -0.1849), (0.3433, 1.32, 0.003794), (0.1809, 1.321, 0.3683), (0.08023, 1.321, 0.3814), (0.0, 1.321, 0.391), (0.3167, 1.321, 0.3313), (0.3364, 1.321, 0.2202), (0.3407, 1.321, 0.07716), (0.3159, 1.162, -0.1195), (0.2605, 1.161, -0.1862), (0.08785, 1.16, -0.2072), (0.0, 1.159, -0.2109), (0.3269, 1.166, -0.01979), (0.1834, 1.167, 0.3566), (0.07826, 1.167, 0.3695), (0.0, 1.167, 0.3791), (0.3003, 1.167, 0.3198), (0.32, 1.167, 0.2094), (0.3243, 1.167, 0.08621), (0.2995, 0.9118, -0.1436), (0.2441, 0.9109, -0.2058), (0.1224, 0.9105, -0.2254), (0.0, 0.9092, -0.2484), (0.3105, 0.9161, -0.05052), (0.1878, 0.917, 0.2872), (0.09307, 0.917, 0.2993), (0.0, 0.9168, 0.3082), (0.2838, 0.917, 0.2529), (0.3035, 0.9168, 0.1866), (0.3078, 0.9168, 0.09187), (0.3547, 0.608, -0.1341), (0.2852, 0.6071, -0.1963), (0.1426, 0.6067, -0.2159), (0.0, 0.6054, -0.2389), (0.3657, 0.6123, -0.04106), (0.2118, 0.6132, 0.2967), (0.1104, 0.6132, 0.3087), (0.0, 0.613, 0.3177), (0.3391, 0.6132, 0.2624), (0.3588, 0.613, 0.1757), (0.3631, 0.613, 0.1013), (0.4529, 0.1662, -0.1796), (0.3424, 0.1652, -0.2737), (0.2036, 0.1648, -0.3033), (0.0, 0.1636, -0.3381), (0.4639, 0.1705, -0.03886), (0.2882, 0.1767, 0.4893), (0.1313, 0.1714, 0.4901), (0.0, 0.1712, 0.5036), (0.4355, 0.1714, 0.3803), (0.457, 0.1712, 0.2643), (0.4612, 0.1712, 0.1317), (0.5036, -0.07845, -0.2326), (0.3792, -0.09656, -0.3064), (0.2108, -0.09696, -0.3393), (0.0, -0.09824, -0.3779), (0.5621, -0.09135, -0.04565), (0.3221, -0.09042, 0.5214), (0.1617, -0.09043, 0.5417), (0.0, -0.09062, 0.5567), (0.4953, -0.09039, 0.409), (0.5551, -0.09061, 0.2909), (0.5594, -0.09066, 0.1345), (0.3669, 1.751, 0.3083), (0.37, 1.747, 0.2122), (0.3779, 1.74, 0.1192), (0.3564, 1.601, 0.3724), (0.3777, 1.657, 0.1024), (0.3448, 1.446, 0.3456), (0.3394, 1.434, 0.1927), (0.3529, 1.489, 0.09835), (0.417, 1.721, 0.3132), (0.4277, 1.722, 0.2279), (0.434, 1.713, 0.1654), (0.3906, 1.584, 0.3855), (0.4091, 1.642, 0.1123), (0.3528, 1.432, 0.3767), (0.34, 1.432, 0.1986), (0.3691, 1.472, 0.121), (0.4528, 1.625, 0.3431), (0.4558, 1.625, 0.2564), (0.458, 1.618, 0.1898), (0.4153, 1.533, 0.4051), (0.4245, 1.578, 0.1347), (0.3638, 1.436, 0.3974), (0.3328, 1.398, 0.2461), (0.374, 1.453, 0.1478), (0.5144, 1.314, 0.4313), (0.526, 1.313, 0.3522), (0.5198, 1.311, 0.2854), (0.4679, 1.278, 0.4653), (0.4732, 1.297, 0.2329), (0.3825, 1.251, 0.4604), (0.348, 1.239, 0.3346), (0.3934, 1.256, 0.253), (0.5769, 1.08, 0.5224), (0.5921, 1.079, 0.4407), (0.5827, 1.079, 0.3698), (0.5187, 1.067, 0.549), (0.5288, 1.072, 0.3148), (0.4222, 1.056, 0.5448), (0.3842, 1.052, 0.4197), (0.434, 1.057, 0.3385), (0.6028, 1.019, 0.5474), (0.6188, 1.018, 0.4642), (0.6087, 1.017, 0.3915), (0.5418, 1.009, 0.5732), (0.5528, 1.012, 0.3353), (0.4422, 1.001, 0.5691), (0.4031, 0.9977, 0.4422), (0.4543, 1.001, 0.3599), (0.6288, 0.9708, 0.5688), (0.6451, 0.9698, 0.4849), (0.6348, 0.9696, 0.4115), (0.5669, 0.9616, 0.5945), (0.5782, 0.9642, 0.3548), (0.466, 0.9543, 0.5904), (0.4265, 0.9518, 0.4626), (0.4783, 0.9545, 0.3798), (0.7601, 0.7493, 0.661), (0.7796, 0.7483, 0.5767), (0.7672, 0.7482, 0.5027), (0.6865, 0.7423, 0.6861), (0.7002, 0.7436, 0.4457), (0.5675, 0.7365, 0.682), (0.521, 0.7348, 0.554), (0.582, 0.7364, 0.4711), (1.031, 0.3148, 0.878), (1.046, 0.3138, 0.8034), (1.036, 0.3139, 0.7376), (0.9737, 0.3116, 0.8991), (0.9847, 0.3109, 0.687), (0.8822, 0.3087, 0.8956), (0.8465, 0.3083, 0.7829), (0.8932, 0.3081, 0.7099), (0.6, -0.4704, -0.2787), (0.4174, -0.4886, -0.3623), (0.2261, -0.489, -0.3995), (0.0, -0.4904, -0.4432), (0.6372, -0.4829, -0.06721), (0.3716, -0.4819, 0.5746), (0.1949, -0.4819, 0.5975), (0.0, -0.4821, 0.6145), (0.5498, -0.4629, 0.4515), (0.6297, -0.4821, 0.3137), (0.6344, -0.4821, 0.1375), (0.6771, -0.8253, -0.3203), (0.4649, -0.8512, -0.444), (0.248, -0.8517, -0.4876), (0.0, -0.8531, -0.5387), (0.763, -0.8455, -0.09871), (0.4195, -0.8445, 0.6523), (0.2103, -0.8445, 0.6792), (0.0, -0.8447, 0.6991), (0.6326, -0.8272, 0.5236), (0.7494, -0.8447, 0.3471), (0.7578, -0.8448, 0.1393), (0.7692, -1.319, -0.4235), (0.5295, -1.301, -0.5942), (0.2683, -1.301, -0.6766), (0.0, -1.303, -0.713), (0.8506, -1.308, -0.136), (0.4969, -1.294, 0.781), (0.2276, -1.294, 0.8147), (0.0, -1.294, 0.8397), (0.7222, -1.29, 0.6174), (0.8322, -1.294, 0.3981), (0.8363, -1.294, 0.1467)], [], [(4, 5, 3, 1), (3, 0, 2, 1), (0, 6, 7, 2), (6, 8, 9, 7), (8, 10, 11, 9), (10, 12, 13, 11), (12, 14, 15, 13), (5, 18, 17, 3), (3, 17, 16, 0), (16, 20, 19, 0), (18, 22, 21, 17), (17, 21, 20, 16), (22, 25, 24, 21), (21, 24, 23, 20), (25, 28, 27, 24), (24, 27, 26, 23), (26, 30, 29, 23), (26, 31, 32, 30), (31, 33, 34, 32), (33, 35, 36, 34), (35, 37, 38, 36), (37, 39, 40, 38), (39, 41, 42, 40), (23, 29, 42, 41), (8, 45, 46, 10), (19, 20, 23, 41), (10, 46, 47, 12), (6, 44, 45, 8), (12, 47, 48, 14), (0, 19, 44, 6), (41, 39, 44, 19), (46, 50, 51, 47), (50, 54, 55, 51), (47, 51, 52, 48), (45, 49, 50, 46), (44, 39, 49, 45), (54, 58, 59, 55), (51, 55, 56, 52), (49, 53, 54, 50), (39, 37, 53, 49), (53, 57, 58, 54), (55, 59, 60, 56), (37, 43, 57, 53), (27, 62, 61, 26), (33, 65, 66, 35), (28, 63, 62, 27), (26, 61, 64, 31), (31, 64, 65, 33), (63, 69, 68, 62), (65, 71, 72, 66), (61, 67, 70, 64), (62, 68, 67, 61), (64, 70, 71, 65), (69, 75, 74, 68), (71, 77, 78, 72), (67, 73, 76, 70), (68, 74, 73, 67), (70, 76, 77, 71), (75, 81, 80, 74), (77, 83, 84, 78), (73, 79, 82, 76), (74, 80, 79, 73), (76, 82, 83, 77), (81, 87, 86, 80), (83, 89, 90, 84), (79, 85, 88, 82), (80, 86, 85, 79), (82, 88, 89, 83), (87, 93, 92, 86), (89, 95, 96, 90), (85, 91, 94, 88), (86, 92, 91, 85), (88, 94, 95, 89), (93, 99, 98, 92), (95, 101, 102, 96), (91, 97, 100, 94), (92, 98, 97, 91), (94, 100, 101, 95), (101, 107, 108, 102), (97, 103, 106, 100), (98, 104, 103, 97), (100, 106, 107, 101), (99, 105, 104, 98), (84, 113, 112, 78), (66, 110, 109, 35), (72, 111, 110, 66), (78, 112, 111, 72), (35, 109, 43, 37), (84, 90, 96, 113), (105, 116, 115, 104), (107, 118, 119, 108), (103, 114, 117, 106), (104, 115, 114, 103), (106, 117, 118, 107), (111, 125, 124, 110), (102, 108, 119, 127), (112, 126, 125, 111), (110, 124, 123, 109), (109, 123, 120, 43), (43, 120, 121, 57), (113, 127, 126, 112), (96, 102, 127, 113), (116, 129, 128, 115), (118, 131, 132, 119), (114, 122, 130, 117), (115, 128, 122, 114), (117, 130, 131, 118), (131, 137, 138, 132), (128, 134, 133, 122), (122, 133, 136, 130), (130, 136, 137, 131), (129, 135, 134, 128), (137, 143, 144, 138), (133, 139, 142, 136), (134, 140, 139, 133), (136, 142, 143, 137), (135, 141, 140, 134), (143, 149, 150, 144), (139, 145, 148, 142), (140, 146, 145, 139), (142, 148, 149, 143), (141, 147, 146, 140), (149, 155, 156, 150), (145, 151, 154, 148), (146, 152, 151, 145), (148, 154, 155, 149), (147, 153, 152, 146), (155, 161, 162, 156), (151, 157, 160, 154), (152, 158, 157, 151), (154, 160, 161, 155), (153, 159, 158, 152), (126, 127, 119, 132), (125, 126, 132, 138), (124, 125, 138, 144), (123, 124, 144, 150), (120, 123, 150, 156), (121, 120, 156, 162), (161, 160, 171, 172), (58, 57, 163, 164), (60, 59, 165, 166), (157, 158, 169, 168), (59, 58, 164, 165), (162, 161, 172, 173), (158, 159, 170, 169), (57, 121, 167, 163), (160, 157, 168, 171), (121, 162, 173, 167), (169, 170, 181, 180), (166, 165, 176, 177), (167, 173, 184, 178), (171, 168, 179, 182), (163, 167, 178, 174), (164, 163, 174, 175), (172, 171, 182, 183), (168, 169, 180, 179), (165, 164, 175, 176), (173, 172, 183, 184), (176, 175, 186, 187), (184, 183, 194, 195), (180, 181, 192, 191), (177, 176, 187, 188), (178, 184, 195, 189), (182, 179, 190, 193), (174, 178, 189, 185), (175, 174, 185, 186), (183, 182, 193, 194), (179, 180, 191, 190), (194, 193, 204, 205), (190, 191, 202, 201), (187, 186, 197, 198), (195, 194, 205, 206), (191, 192, 203, 202), (188, 187, 198, 199), (189, 195, 206, 200), (193, 190, 201, 204), (185, 189, 200, 196), (186, 185, 196, 197), (196, 200, 211, 207), (197, 196, 207, 208), (205, 204, 215, 216), (201, 202, 213, 212), (198, 197, 208, 209), (206, 205, 216, 217), (202, 203, 214, 213), (199, 198, 209, 210), (200, 206, 217, 211), (204, 201, 212, 215), (215, 212, 223, 226), (207, 211, 222, 218), (208, 207, 218, 219), (212, 213, 224, 223), (209, 208, 219, 220), (213, 214, 225, 224), (210, 209, 220, 221), (211, 217, 227, 222), (221, 220, 230, 231), (222, 227, 238, 232), (226, 223, 233, 236), (218, 222, 232, 228), (219, 218, 228, 229), (223, 224, 234, 233), (220, 219, 229, 230), (224, 225, 235, 234), (238, 237, 248, 249), (234, 235, 246, 245), (231, 230, 241, 242), (232, 238, 249, 243), (236, 233, 244, 247), (228, 232, 243, 239), (229, 228, 239, 240), (237, 236, 247, 248), (233, 234, 245, 244), (230, 229, 240, 241), (244, 245, 256, 255), (241, 240, 251, 252), (249, 248, 259, 260), (245, 246, 257, 256), (242, 241, 252, 253), (243, 249, 260, 254), (247, 244, 255, 258), (239, 243, 254, 250), (240, 239, 250, 251), (248, 247, 258, 259), (251, 250, 261, 262), (259, 258, 269, 270), (255, 256, 267, 266), (252, 251, 262, 263), (260, 259, 270, 271), (256, 257, 268, 267), (253, 252, 263, 264), (254, 260, 271, 265), (258, 255, 266, 269), (250, 254, 265, 261), (261, 265, 276, 272), (262, 261, 272, 273), (270, 269, 280, 281), (266, 267, 278, 277), (263, 262, 273, 274), (271, 270, 281, 282), (267, 268, 279, 278), (264, 263, 274, 275), (265, 271, 282, 276), (269, 266, 277, 280), (276, 282, 293, 287), (280, 277, 288, 291), (272, 276, 287, 283), (273, 272, 283, 284), (281, 280, 291, 292), (277, 278, 289, 288), (274, 273, 284, 285), (282, 281, 292, 293), (278, 279, 290, 289), (275, 274, 285, 286), (289, 290, 301, 300), (286, 285, 296, 297), (287, 293, 304, 298), (291, 288, 299, 302), (283, 287, 298, 294), (284, 283, 294, 295), (292, 291, 302, 303), (288, 289, 300, 299), (285, 284, 295, 296), (293, 292, 303, 304), (217, 216, 306, 307), (215, 226, 308, 305), (236, 237, 311, 310), (238, 227, 309, 312), (216, 215, 305, 306), (237, 238, 312, 311), (227, 217, 307, 309), (226, 236, 310, 308), (312, 309, 317, 320), (310, 311, 319, 318), (305, 308, 316, 313), (306, 305, 313, 314), (308, 310, 318, 316), (311, 312, 320, 319), (309, 307, 315, 317), (307, 306, 314, 315), (319, 320, 328, 327), (317, 315, 323, 325), (315, 314, 322, 323), (320, 317, 325, 328), (318, 319, 327, 326), (313, 316, 324, 321), (314, 313, 321, 322), (316, 318, 326, 324), (328, 325, 333, 336), (326, 327, 335, 334), (321, 324, 332, 329), (322, 321, 329, 330), (324, 326, 334, 332), (327, 328, 336, 335), (325, 323, 331, 333), (323, 322, 330, 331), (337, 340, 348, 345), (338, 337, 345, 346), (340, 342, 350, 348), (343, 344, 352, 351), (341, 339, 347, 349), (339, 338, 346, 347), (344, 341, 349, 352), (342, 343, 351, 350), (352, 349, 357, 360), (350, 351, 359, 358), (345, 348, 356, 353), (346, 345, 353, 354), (348, 350, 358, 356), (351, 352, 360, 359), (349, 347, 355, 357), (347, 346, 354, 355), (357, 355, 363, 365), (355, 354, 362, 363), (360, 357, 365, 368), (358, 359, 367, 366), (353, 356, 364, 361), (354, 353, 361, 362), (356, 358, 366, 364), (359, 360, 368, 367), (364, 366, 374, 372), (367, 368, 376, 375), (365, 363, 371, 373), (363, 362, 370, 371), (368, 365, 373, 376), (366, 367, 375, 374), (361, 364, 372, 369), (362, 361, 369, 370), (336, 333, 341, 344), (331, 339, 341, 333), (335, 336, 344, 343), (334, 335, 343, 342), (332, 334, 342, 340), (329, 332, 340, 337), (329, 337, 338, 330), (330, 338, 339, 331), (304, 303, 386, 387), (300, 301, 384, 383), (297, 296, 379, 380), (298, 304, 387, 381), (302, 299, 382, 385), (294, 298, 381, 377), (295, 294, 377, 378), (303, 302, 385, 386), (299, 300, 383, 382), (296, 295, 378, 379), (377, 381, 392, 388), (378, 377, 388, 389), (386, 385, 396, 397), (382, 383, 394, 393), (379, 378, 389, 390), (387, 386, 397, 398), (383, 384, 395, 394), (380, 379, 390, 391), (381, 387, 398, 392), (385, 382, 393, 396), (392, 398, 409, 403), (396, 393, 404, 407), (388, 392, 403, 399), (389, 388, 399, 400), (397, 396, 407, 408), (393, 394, 405, 404), (390, 389, 400, 401), (398, 397, 408, 409), (394, 395, 406, 405), (391, 390, 401, 402)])
me_plane.polygons.foreach_set('use_smooth', [True] * 366)
me_plane.use_remesh_preserve_volume = False
me_plane.use_remesh_preserve_attributes = False
me_plane.use_mirror_vertex_groups = False
me_plane.update()

# ---- objects
ob_body_001 = bpy.data.objects.new('Body.001', me_plane_002)
ob_legs = bpy.data.objects.new('Legs', me_plane_001)
ob_body = bpy.data.objects.new('Body', me_plane)
ob_lamp = bpy.data.objects.new('Lamp', light_lamp)
ob_camera = bpy.data.objects.new('Camera', cam_camera)

# ---- transforms, parenting, visibility, modifiers, constraints
ob_body_001.location = (0.0, 0.0, 0.0)
ob_body_001.rotation_euler = (1.571, 0.0, 0.0)
ob_body_001.lineart.crease_threshold = 0.0
_m = ob_body_001.modifiers.new('Subsurf', 'SUBSURF')
_m.show_render = False
_m.uv_smooth = 'PRESERVE_CORNERS'
_m.quality = 2
_m.levels = 2
ob_legs.location = (0.0, 0.0, 0.0)
ob_legs.rotation_euler = (1.571, 0.0, 0.0)
ob_legs.lineart.crease_threshold = 0.0
_m = ob_legs.modifiers.new('Mirror', 'MIRROR')
_m.use_clip = True
_m = ob_legs.modifiers.new('Subsurf', 'SUBSURF')
_m.show_render = False
_m.uv_smooth = 'PRESERVE_CORNERS'
_m.quality = 2
ob_body.location = (0.0, 0.0, 0.0)
ob_body.rotation_euler = (1.571, 0.0, 0.0)
ob_body.lineart.crease_threshold = 0.0
_m = ob_body.modifiers.new('Mirror', 'MIRROR')
_m.use_clip = True
_m = ob_body.modifiers.new('Subsurf', 'SUBSURF')
_m.show_render = False
_m.uv_smooth = 'PRESERVE_CORNERS'
_m.quality = 2
_m.levels = 2
ob_lamp.location = (4.076, 1.005, 5.904)
ob_lamp.rotation_euler = (0.6503, 0.05522, 1.866)
ob_lamp.lock_rotations_4d = False
ob_lamp.empty_display_type = 'ARROWS'
ob_lamp.color = (0.0, 0.0, 0.0, 0.0)
ob_lamp.lineart.crease_threshold = 0.0
ob_camera.location = (7.481, -6.508, 5.344)
ob_camera.rotation_euler = (1.109, 0.01082, 0.8149)
ob_camera.lock_rotations_4d = False
ob_camera.empty_display_type = 'ARROWS'
ob_camera.color = (0.0, 0.0, 0.0, 0.0)
ob_camera.display_type = 'WIRE'
ob_camera.lineart.crease_threshold = 0.0

# ---- collection membership
col_collection_1.objects.link(ob_body_001)
col_collection_1.objects.link(ob_legs)
col_collection_1.objects.link(ob_body)
col_collection_1.objects.link(ob_lamp)
col_collection_1.objects.link(ob_camera)

# ---- scene / render settings (as saved in the file)
scene.camera = ob_camera
scene.frame_start = 1; scene.frame_end = 250; scene.frame_set(1)
scene.render.engine = 'BLENDER_EEVEE_NEXT'
scene.render.resolution_percentage = 50
scene.render.dither_intensity = 0.0
scene.cycles.use_denoising = False
scene.cycles.samples = 10
scene.cycles.sampling_pattern = 'TABULATED_SOBOL'
scene.cycles.light_sampling_threshold = 0.0
scene.cycles.use_adaptive_sampling = False
scene.cycles.use_light_tree = False
scene.cycles.blur_glossy = 0.0
scene.cycles.pixel_filter_type = 'GAUSSIAN'
scene.cycles.sample_clamp_indirect = 0.0
scene.view_settings.view_transform = 'Standard'
bpy.context.view_layer.update()
